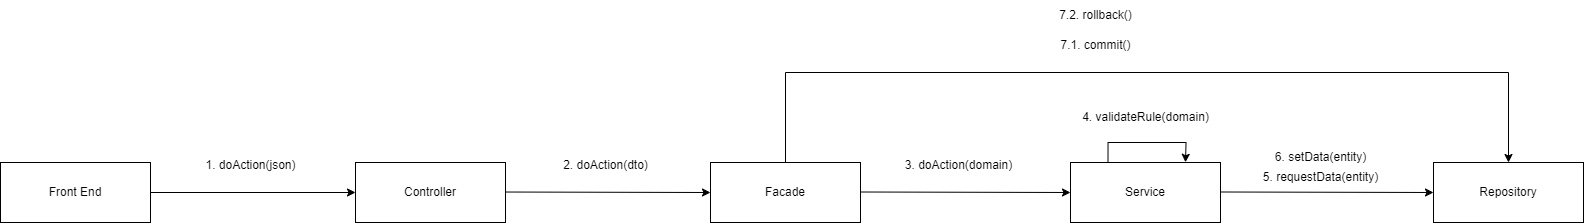

The diagram above was exported from draw.io. Its source (the exported page's mxGraphModel, read from the mxfile embedded in the PNG):
<mxGraphModel dx="-366" dy="-563" grid="1" gridSize="10" guides="1" tooltips="1" connect="1" arrows="1" fold="1" page="1" pageScale="1" pageWidth="827" pageHeight="1169" math="0" shadow="0">
  <root>
    <mxCell id="0" />
    <mxCell id="1" parent="0" />
    <mxCell id="0JulprcuL1m6RK7BBx0c-1" style="edgeStyle=orthogonalEdgeStyle;rounded=0;orthogonalLoop=1;jettySize=auto;html=1;entryX=0;entryY=0.5;entryDx=0;entryDy=0;" edge="1" parent="1" source="0JulprcuL1m6RK7BBx0c-2" target="0JulprcuL1m6RK7BBx0c-3">
      <mxGeometry relative="1" as="geometry" />
    </mxCell>
    <mxCell id="0JulprcuL1m6RK7BBx0c-2" value="Front End" style="rounded=0;whiteSpace=wrap;html=1;" vertex="1" parent="1">
      <mxGeometry x="1725" y="2120" width="150" height="60" as="geometry" />
    </mxCell>
    <mxCell id="0JulprcuL1m6RK7BBx0c-3" value="Controller" style="rounded=0;whiteSpace=wrap;html=1;" vertex="1" parent="1">
      <mxGeometry x="2080" y="2120" width="150" height="60" as="geometry" />
    </mxCell>
    <mxCell id="0JulprcuL1m6RK7BBx0c-4" value="1. doAction(json)" style="text;html=1;align=center;verticalAlign=middle;resizable=0;points=[];autosize=1;strokeColor=none;fillColor=none;" vertex="1" parent="1">
      <mxGeometry x="1920" y="2108" width="110" height="30" as="geometry" />
    </mxCell>
    <mxCell id="0JulprcuL1m6RK7BBx0c-21" style="edgeStyle=orthogonalEdgeStyle;rounded=0;orthogonalLoop=1;jettySize=auto;html=1;exitX=0.5;exitY=0;exitDx=0;exitDy=0;entryX=0.5;entryY=0;entryDx=0;entryDy=0;" edge="1" parent="1" source="0JulprcuL1m6RK7BBx0c-6" target="0JulprcuL1m6RK7BBx0c-15">
      <mxGeometry relative="1" as="geometry">
        <Array as="points">
          <mxPoint x="2510" y="2030" />
          <mxPoint x="3233" y="2030" />
        </Array>
      </mxGeometry>
    </mxCell>
    <mxCell id="0JulprcuL1m6RK7BBx0c-6" value="Facade" style="rounded=0;whiteSpace=wrap;html=1;" vertex="1" parent="1">
      <mxGeometry x="2435" y="2120" width="150" height="60" as="geometry" />
    </mxCell>
    <mxCell id="0JulprcuL1m6RK7BBx0c-7" style="edgeStyle=orthogonalEdgeStyle;rounded=0;orthogonalLoop=1;jettySize=auto;html=1;entryX=0;entryY=0.5;entryDx=0;entryDy=0;" edge="1" parent="1" target="0JulprcuL1m6RK7BBx0c-6">
      <mxGeometry relative="1" as="geometry">
        <mxPoint x="2230" y="2149.52" as="sourcePoint" />
        <mxPoint x="2435" y="2149.52" as="targetPoint" />
      </mxGeometry>
    </mxCell>
    <mxCell id="0JulprcuL1m6RK7BBx0c-8" value="2. doAction(dto)" style="text;html=1;align=center;verticalAlign=middle;resizable=0;points=[];autosize=1;strokeColor=none;fillColor=none;" vertex="1" parent="1">
      <mxGeometry x="2275" y="2108" width="110" height="30" as="geometry" />
    </mxCell>
    <mxCell id="0JulprcuL1m6RK7BBx0c-10" style="edgeStyle=orthogonalEdgeStyle;rounded=0;orthogonalLoop=1;jettySize=auto;html=1;entryX=0;entryY=0.5;entryDx=0;entryDy=0;" edge="1" parent="1" target="0JulprcuL1m6RK7BBx0c-13">
      <mxGeometry relative="1" as="geometry">
        <mxPoint x="2585" y="2149.5" as="sourcePoint" />
        <mxPoint x="2790" y="2149.98" as="targetPoint" />
      </mxGeometry>
    </mxCell>
    <mxCell id="0JulprcuL1m6RK7BBx0c-11" value="3. doAction(domain)" style="text;html=1;align=center;verticalAlign=middle;resizable=0;points=[];autosize=1;strokeColor=none;fillColor=none;" vertex="1" parent="1">
      <mxGeometry x="2618" y="2108" width="130" height="30" as="geometry" />
    </mxCell>
    <mxCell id="0JulprcuL1m6RK7BBx0c-19" style="edgeStyle=orthogonalEdgeStyle;rounded=0;orthogonalLoop=1;jettySize=auto;html=1;exitX=0.25;exitY=0;exitDx=0;exitDy=0;" edge="1" parent="1" source="0JulprcuL1m6RK7BBx0c-13">
      <mxGeometry relative="1" as="geometry">
        <mxPoint x="2910" y="2119.777777777778" as="targetPoint" />
      </mxGeometry>
    </mxCell>
    <mxCell id="0JulprcuL1m6RK7BBx0c-13" value="Service" style="rounded=0;whiteSpace=wrap;html=1;" vertex="1" parent="1">
      <mxGeometry x="2795" y="2120" width="150" height="60" as="geometry" />
    </mxCell>
    <mxCell id="0JulprcuL1m6RK7BBx0c-14" style="edgeStyle=orthogonalEdgeStyle;rounded=0;orthogonalLoop=1;jettySize=auto;html=1;entryX=0;entryY=0.5;entryDx=0;entryDy=0;" edge="1" parent="1" target="0JulprcuL1m6RK7BBx0c-15">
      <mxGeometry relative="1" as="geometry">
        <mxPoint x="2945" y="2149.49" as="sourcePoint" />
        <mxPoint x="3155" y="2149.99" as="targetPoint" />
      </mxGeometry>
    </mxCell>
    <mxCell id="0JulprcuL1m6RK7BBx0c-15" value="Repository" style="rounded=0;whiteSpace=wrap;html=1;" vertex="1" parent="1">
      <mxGeometry x="3158" y="2120" width="150" height="60" as="geometry" />
    </mxCell>
    <mxCell id="0JulprcuL1m6RK7BBx0c-16" value="4. validateRule(domain)" style="text;html=1;align=center;verticalAlign=middle;resizable=0;points=[];autosize=1;strokeColor=none;fillColor=none;" vertex="1" parent="1">
      <mxGeometry x="2795" y="2060" width="150" height="30" as="geometry" />
    </mxCell>
    <mxCell id="0JulprcuL1m6RK7BBx0c-17" value="5. requestData(entity)" style="text;html=1;align=center;verticalAlign=middle;resizable=0;points=[];autosize=1;strokeColor=none;fillColor=none;" vertex="1" parent="1">
      <mxGeometry x="2975" y="2120" width="140" height="30" as="geometry" />
    </mxCell>
    <mxCell id="0JulprcuL1m6RK7BBx0c-20" value="6. setData(entity)" style="text;html=1;align=center;verticalAlign=middle;resizable=0;points=[];autosize=1;strokeColor=none;fillColor=none;" vertex="1" parent="1">
      <mxGeometry x="2990" y="2100" width="110" height="30" as="geometry" />
    </mxCell>
    <mxCell id="0JulprcuL1m6RK7BBx0c-22" value="7.1. commit()" style="text;html=1;align=center;verticalAlign=middle;resizable=0;points=[];autosize=1;strokeColor=none;fillColor=none;" vertex="1" parent="1">
      <mxGeometry x="2775" y="1988" width="90" height="30" as="geometry" />
    </mxCell>
    <mxCell id="0JulprcuL1m6RK7BBx0c-23" value="7.2. rollback()" style="text;html=1;align=center;verticalAlign=middle;resizable=0;points=[];autosize=1;strokeColor=none;fillColor=none;" vertex="1" parent="1">
      <mxGeometry x="2770" y="1958" width="100" height="30" as="geometry" />
    </mxCell>
  </root>
</mxGraphModel>